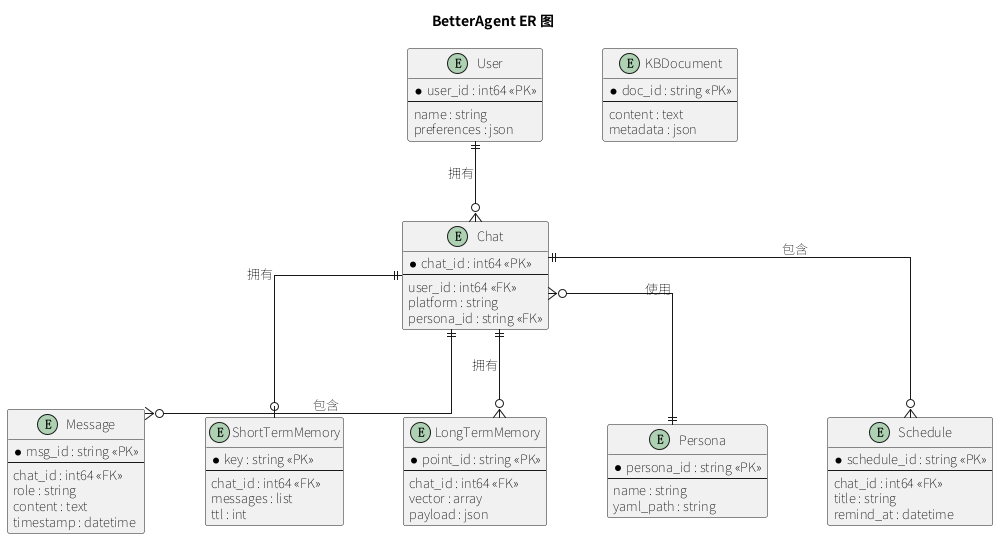

The diagram above was rendered by PlantUML. Its source (embedded in the PNG):
@startuml
skinparam defaultFontName "Noto Sans SC"
skinparam defaultFontSize 13
skinparam linetype ortho
skinparam nodesep 70
skinparam ranksep 90
skinparam backgroundColor #ffffff
skinparam nodesep 60
skinparam ranksep 80

title BetterAgent ER 图

entity "User" as User {
    * user_id : int64 <<PK>>
    --
    name : string
    preferences : json
}

entity "Chat" as Chat {
    * chat_id : int64 <<PK>>
    --
    user_id : int64 <<FK>>
    platform : string
    persona_id : string <<FK>>
}

entity "Message" as Message {
    * msg_id : string <<PK>>
    --
    chat_id : int64 <<FK>>
    role : string
    content : text
    timestamp : datetime
}

entity "ShortTermMemory" as STM {
    * key : string <<PK>>
    --
    chat_id : int64 <<FK>>
    messages : list
    ttl : int
}

entity "LongTermMemory" as LTM {
    * point_id : string <<PK>>
    --
    chat_id : int64 <<FK>>
    vector : array
    payload : json
}

entity "Persona" as Persona {
    * persona_id : string <<PK>>
    --
    name : string
    yaml_path : string
}

entity "KBDocument" as KB {
    * doc_id : string <<PK>>
    --
    content : text
    metadata : json
}

entity "Schedule" as Schedule {
    * schedule_id : string <<PK>>
    --
    chat_id : int64 <<FK>>
    title : string
    remind_at : datetime
}

User ||--o{ Chat : 拥有
Chat ||--o{ Message : 包含
Chat ||--o| STM : 拥有
Chat ||--o{ LTM : 拥有
Chat }o--|| Persona : 使用
Chat ||--o{ Schedule : 包含

@enduml